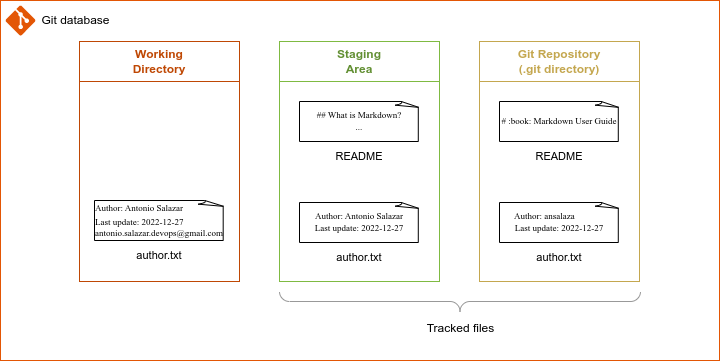

The diagram above was exported from draw.io. Its source (the exported page's mxGraphModel, read from the mxfile embedded in the PNG):
<mxGraphModel dx="1365" dy="843" grid="1" gridSize="10" guides="1" tooltips="1" connect="1" arrows="1" fold="1" page="1" pageScale="1" pageWidth="850" pageHeight="1100" math="0" shadow="0">
  <root>
    <mxCell id="Itggvf90a7fghavaqJl2-0" />
    <mxCell id="Itggvf90a7fghavaqJl2-1" parent="Itggvf90a7fghavaqJl2-0" />
    <mxCell id="Itggvf90a7fghavaqJl2-2" value="" style="rounded=0;whiteSpace=wrap;html=1;strokeColor=#E35605;fillColor=none;" vertex="1" parent="Itggvf90a7fghavaqJl2-1">
      <mxGeometry x="41" y="40" width="719" height="360" as="geometry" />
    </mxCell>
    <mxCell id="Itggvf90a7fghavaqJl2-3" value="" style="group" vertex="1" connectable="0" parent="Itggvf90a7fghavaqJl2-1">
      <mxGeometry x="46" y="45" width="115" height="30" as="geometry" />
    </mxCell>
    <mxCell id="Itggvf90a7fghavaqJl2-4" value="" style="verticalLabelPosition=bottom;html=1;verticalAlign=top;align=center;strokeColor=none;fillColor=#E35605;shape=mxgraph.azure.git_repository;" vertex="1" parent="Itggvf90a7fghavaqJl2-3">
      <mxGeometry width="30" height="30" as="geometry" />
    </mxCell>
    <mxCell id="Itggvf90a7fghavaqJl2-5" value="Git database" style="text;html=1;resizable=0;autosize=1;align=center;verticalAlign=middle;points=[];fillColor=none;strokeColor=none;rounded=0;" vertex="1" parent="Itggvf90a7fghavaqJl2-3">
      <mxGeometry x="25" width="90" height="30" as="geometry" />
    </mxCell>
    <mxCell id="Itggvf90a7fghavaqJl2-6" value="" style="group" vertex="1" connectable="0" parent="Itggvf90a7fghavaqJl2-1">
      <mxGeometry x="120" y="81" width="160" height="240" as="geometry" />
    </mxCell>
    <mxCell id="Itggvf90a7fghavaqJl2-7" value="&lt;b style=&quot;&quot;&gt;&lt;font color=&quot;#bf4804&quot;&gt;Working&lt;br&gt;Directory&lt;/font&gt;&lt;/b&gt;" style="rounded=0;whiteSpace=wrap;html=1;strokeColor=#BF4804;fontSize=12;fillColor=none;" vertex="1" parent="Itggvf90a7fghavaqJl2-6">
      <mxGeometry width="160" height="40" as="geometry" />
    </mxCell>
    <mxCell id="Itggvf90a7fghavaqJl2-8" value="" style="rounded=0;whiteSpace=wrap;html=1;strokeColor=#BF4804;fontSize=12;fillColor=none;" vertex="1" parent="Itggvf90a7fghavaqJl2-6">
      <mxGeometry y="40" width="160" height="200" as="geometry" />
    </mxCell>
    <mxCell id="T6PTaw9hVHvANquarR_y-0" value="" style="group" vertex="1" connectable="0" parent="Itggvf90a7fghavaqJl2-6">
      <mxGeometry x="15" y="159" width="130" height="70" as="geometry" />
    </mxCell>
    <mxCell id="T6PTaw9hVHvANquarR_y-1" value="&lt;p style=&quot;&quot;&gt;&lt;/p&gt;&lt;div style=&quot;text-align: left;&quot;&gt;&lt;span style=&quot;font-size: 9px; font-family: &amp;quot;Lucida Console&amp;quot;; background-color: initial;&quot;&gt;Author: Antonio Salazar&lt;/span&gt;&lt;/div&gt;&lt;font face=&quot;Lucida Console&quot; style=&quot;&quot;&gt;&lt;div style=&quot;text-align: left;&quot;&gt;&lt;span style=&quot;font-size: 9px; background-color: initial;&quot;&gt;Last update: 2022-12-27&lt;/span&gt;&lt;/div&gt;&lt;font style=&quot;font-size: 9px;&quot;&gt;&lt;div style=&quot;text-align: left;&quot;&gt;&lt;span style=&quot;background-color: initial;&quot;&gt;antonio.salazar.devops@gmail.com&lt;/span&gt;&lt;/div&gt;&lt;/font&gt;&lt;/font&gt;&lt;p&gt;&lt;/p&gt;" style="whiteSpace=wrap;html=1;shape=mxgraph.basic.document;fontFamily=Courier New;fontSize=11;" vertex="1" parent="T6PTaw9hVHvANquarR_y-0">
      <mxGeometry width="130" height="40" as="geometry" />
    </mxCell>
    <mxCell id="T6PTaw9hVHvANquarR_y-2" value="&lt;font style=&quot;font-size: 11px;&quot; face=&quot;Helvetica&quot;&gt;author.txt&lt;/font&gt;" style="text;strokeColor=none;align=center;fillColor=none;html=1;verticalAlign=middle;whiteSpace=wrap;rounded=0;fontFamily=Garamond;fontSize=10;" vertex="1" parent="T6PTaw9hVHvANquarR_y-0">
      <mxGeometry y="40" width="130" height="30" as="geometry" />
    </mxCell>
    <mxCell id="Itggvf90a7fghavaqJl2-9" value="" style="group" vertex="1" connectable="0" parent="Itggvf90a7fghavaqJl2-1">
      <mxGeometry x="320" y="81" width="160" height="240" as="geometry" />
    </mxCell>
    <mxCell id="Itggvf90a7fghavaqJl2-10" value="&lt;b style=&quot;&quot;&gt;&lt;font color=&quot;#628f33&quot;&gt;Staging&lt;br&gt;Area&lt;/font&gt;&lt;/b&gt;" style="rounded=0;whiteSpace=wrap;html=1;strokeColor=#7FBA42;fontSize=12;fillColor=none;" vertex="1" parent="Itggvf90a7fghavaqJl2-9">
      <mxGeometry width="160" height="40" as="geometry" />
    </mxCell>
    <mxCell id="Itggvf90a7fghavaqJl2-11" value="" style="rounded=0;whiteSpace=wrap;html=1;strokeColor=#7FBA42;fontSize=12;fillColor=none;" vertex="1" parent="Itggvf90a7fghavaqJl2-9">
      <mxGeometry y="40" width="160" height="200" as="geometry" />
    </mxCell>
    <mxCell id="Itggvf90a7fghavaqJl2-12" value="" style="group" vertex="1" connectable="0" parent="Itggvf90a7fghavaqJl2-9">
      <mxGeometry x="20" y="60" width="120" height="70" as="geometry" />
    </mxCell>
    <mxCell id="Itggvf90a7fghavaqJl2-13" value="&lt;p style=&quot;font-size: 9px;&quot;&gt;&lt;font style=&quot;font-size: 9px;&quot; face=&quot;Lucida Console&quot;&gt;## What is Markdown?&lt;br&gt;...&lt;/font&gt;&lt;/p&gt;" style="whiteSpace=wrap;html=1;shape=mxgraph.basic.document;fontFamily=Courier New;fontSize=11;" vertex="1" parent="Itggvf90a7fghavaqJl2-12">
      <mxGeometry width="120" height="40" as="geometry" />
    </mxCell>
    <mxCell id="Itggvf90a7fghavaqJl2-14" value="&lt;font style=&quot;font-size: 11px;&quot; face=&quot;Helvetica&quot;&gt;README&lt;/font&gt;" style="text;strokeColor=none;align=center;fillColor=none;html=1;verticalAlign=middle;whiteSpace=wrap;rounded=0;fontFamily=Garamond;fontSize=10;" vertex="1" parent="Itggvf90a7fghavaqJl2-12">
      <mxGeometry y="40" width="120" height="30" as="geometry" />
    </mxCell>
    <mxCell id="Itggvf90a7fghavaqJl2-15" value="" style="group" vertex="1" connectable="0" parent="Itggvf90a7fghavaqJl2-9">
      <mxGeometry x="20" y="161" width="120" height="70" as="geometry" />
    </mxCell>
    <mxCell id="Itggvf90a7fghavaqJl2-16" value="&lt;p style=&quot;font-size: 9px;&quot;&gt;&lt;font face=&quot;Lucida Console&quot; style=&quot;font-size: 9px;&quot;&gt;Author: Antonio Salazar&lt;br&gt;Last update: 2022-12-27&lt;/font&gt;&lt;/p&gt;" style="whiteSpace=wrap;html=1;shape=mxgraph.basic.document;fontFamily=Courier New;fontSize=11;" vertex="1" parent="Itggvf90a7fghavaqJl2-15">
      <mxGeometry width="120" height="40" as="geometry" />
    </mxCell>
    <mxCell id="Itggvf90a7fghavaqJl2-17" value="&lt;font style=&quot;font-size: 11px;&quot; face=&quot;Helvetica&quot;&gt;author.txt&lt;/font&gt;" style="text;strokeColor=none;align=center;fillColor=none;html=1;verticalAlign=middle;whiteSpace=wrap;rounded=0;fontFamily=Garamond;fontSize=10;" vertex="1" parent="Itggvf90a7fghavaqJl2-15">
      <mxGeometry y="40" width="120" height="30" as="geometry" />
    </mxCell>
    <mxCell id="Itggvf90a7fghavaqJl2-18" value="" style="group" vertex="1" connectable="0" parent="Itggvf90a7fghavaqJl2-1">
      <mxGeometry x="520" y="81" width="160" height="240" as="geometry" />
    </mxCell>
    <mxCell id="Itggvf90a7fghavaqJl2-19" value="&lt;font color=&quot;#c4a74f&quot;&gt;&lt;b&gt;Git Repository&lt;br&gt;(&lt;/b&gt;&lt;/font&gt;&lt;b style=&quot;border-color: var(--border-color); color: rgb(196, 167, 79);&quot;&gt;.git directory)&lt;/b&gt;&lt;font color=&quot;#c4a74f&quot;&gt;&lt;b&gt;&lt;br&gt;&lt;/b&gt;&lt;/font&gt;" style="rounded=0;whiteSpace=wrap;html=1;strokeColor=#C4A74F;fontSize=12;fillColor=none;" vertex="1" parent="Itggvf90a7fghavaqJl2-18">
      <mxGeometry width="160" height="40" as="geometry" />
    </mxCell>
    <mxCell id="Itggvf90a7fghavaqJl2-20" value="" style="rounded=0;whiteSpace=wrap;html=1;strokeColor=#C4A74F;fontSize=12;fillColor=none;" vertex="1" parent="Itggvf90a7fghavaqJl2-18">
      <mxGeometry y="40" width="160" height="200" as="geometry" />
    </mxCell>
    <mxCell id="Itggvf90a7fghavaqJl2-21" value="" style="group" vertex="1" connectable="0" parent="Itggvf90a7fghavaqJl2-18">
      <mxGeometry x="20" y="60" width="120" height="70" as="geometry" />
    </mxCell>
    <mxCell id="Itggvf90a7fghavaqJl2-22" value="&lt;p&gt;&lt;font face=&quot;Lucida Console&quot; style=&quot;font-size: 9px;&quot;&gt;# :book: Markdown User Guide&lt;/font&gt;&lt;/p&gt;" style="whiteSpace=wrap;html=1;shape=mxgraph.basic.document;fontFamily=Courier New;fontSize=11;" vertex="1" parent="Itggvf90a7fghavaqJl2-21">
      <mxGeometry width="120" height="40" as="geometry" />
    </mxCell>
    <mxCell id="Itggvf90a7fghavaqJl2-23" value="&lt;font style=&quot;font-size: 11px;&quot; face=&quot;Helvetica&quot;&gt;README&lt;/font&gt;" style="text;strokeColor=none;align=center;fillColor=none;html=1;verticalAlign=middle;whiteSpace=wrap;rounded=0;fontFamily=Garamond;fontSize=10;" vertex="1" parent="Itggvf90a7fghavaqJl2-21">
      <mxGeometry y="40" width="120" height="30" as="geometry" />
    </mxCell>
    <mxCell id="Itggvf90a7fghavaqJl2-24" value="" style="group" vertex="1" connectable="0" parent="Itggvf90a7fghavaqJl2-18">
      <mxGeometry x="20" y="161" width="120" height="70" as="geometry" />
    </mxCell>
    <mxCell id="Itggvf90a7fghavaqJl2-25" value="&lt;p style=&quot;font-size: 9px;&quot;&gt;&lt;font face=&quot;Lucida Console&quot; style=&quot;font-size: 9px;&quot;&gt;Author: ansalaza&amp;nbsp; &amp;nbsp; &amp;nbsp; &amp;nbsp; &amp;nbsp; &amp;nbsp; &amp;nbsp;&lt;br&gt;Last update: 2022-12-27&lt;/font&gt;&lt;/p&gt;" style="whiteSpace=wrap;html=1;shape=mxgraph.basic.document;fontFamily=Courier New;fontSize=11;align=center;" vertex="1" parent="Itggvf90a7fghavaqJl2-24">
      <mxGeometry width="120" height="40" as="geometry" />
    </mxCell>
    <mxCell id="Itggvf90a7fghavaqJl2-26" value="&lt;font style=&quot;font-size: 11px;&quot; face=&quot;Helvetica&quot;&gt;author.txt&lt;/font&gt;" style="text;strokeColor=none;align=center;fillColor=none;html=1;verticalAlign=middle;whiteSpace=wrap;rounded=0;fontFamily=Garamond;fontSize=10;" vertex="1" parent="Itggvf90a7fghavaqJl2-24">
      <mxGeometry y="40" width="120" height="30" as="geometry" />
    </mxCell>
    <mxCell id="Itggvf90a7fghavaqJl2-27" value="" style="group" vertex="1" connectable="0" parent="Itggvf90a7fghavaqJl2-1">
      <mxGeometry x="320" y="331" width="361" height="52" as="geometry" />
    </mxCell>
    <mxCell id="Itggvf90a7fghavaqJl2-28" value="" style="verticalLabelPosition=bottom;shadow=0;dashed=0;align=center;html=1;verticalAlign=top;strokeWidth=1;shape=mxgraph.mockup.markup.curlyBrace;strokeColor=#999999;rotation=-180;" vertex="1" parent="Itggvf90a7fghavaqJl2-27">
      <mxGeometry width="361" height="20" as="geometry" />
    </mxCell>
    <mxCell id="Itggvf90a7fghavaqJl2-29" value="&lt;font color=&quot;#000000&quot;&gt;Tracked files&lt;/font&gt;" style="text;html=1;resizable=0;autosize=1;align=center;verticalAlign=middle;points=[];fillColor=none;strokeColor=none;rounded=0;fontSize=12;fontColor=#628F33;" vertex="1" parent="Itggvf90a7fghavaqJl2-27">
      <mxGeometry x="135.5" y="22" width="90" height="30" as="geometry" />
    </mxCell>
  </root>
</mxGraphModel>